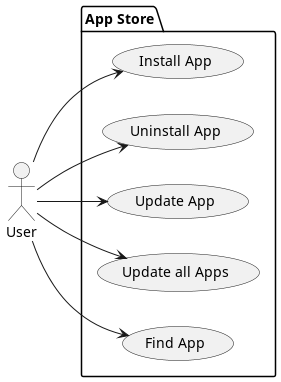

The diagram above was rendered by PlantUML. Its source (embedded in the PNG):
@startuml

actor User as user

package "App Store" {
    left to right direction

    usecase "Install App" as install
    usecase "Uninstall App" as uninstall
    usecase "Update App" as update
    usecase "Update all Apps" as updateAll
    usecase "Find App" as findApp

    user -> install
    user --> uninstall
    user --> update
    user --> updateAll
    user --> findApp
}

@enduml